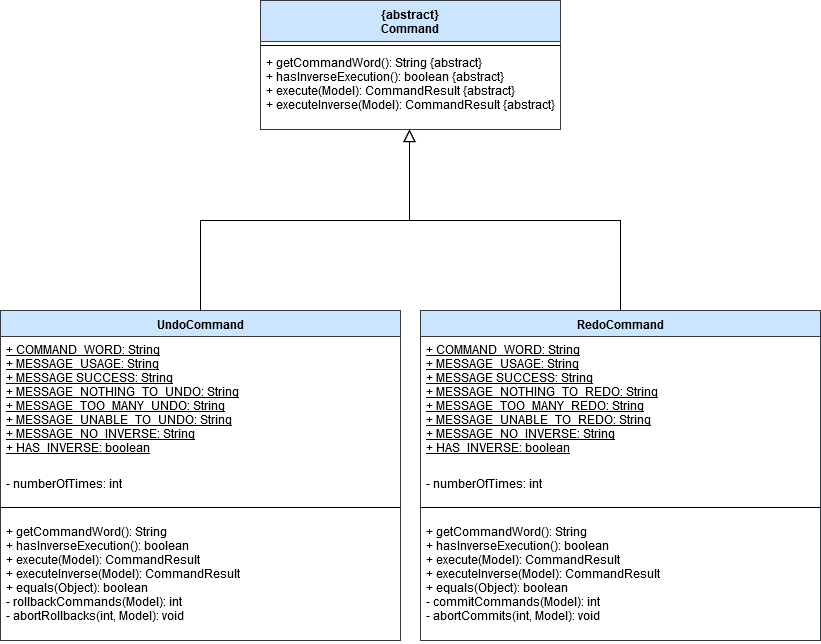

The diagram above was exported from draw.io. Its source (the exported page's mxGraphModel, read from the mxfile embedded in the PNG):
<mxGraphModel dx="602" dy="1452" grid="1" gridSize="10" guides="1" tooltips="1" connect="1" arrows="1" fold="1" page="1" pageScale="1" pageWidth="850" pageHeight="1100" math="0" shadow="0">
  <root>
    <mxCell id="0" />
    <mxCell id="1" parent="0" />
    <mxCell id="Nn7xe2raBN-79ps9TVTx-9" value="" style="edgeStyle=orthogonalEdgeStyle;rounded=0;orthogonalLoop=1;jettySize=auto;html=1;startArrow=none;startFill=0;startSize=10;endArrow=block;endFill=0;endSize=10;entryX=0.497;entryY=1;entryDx=0;entryDy=0;entryPerimeter=0;" edge="1" parent="1" source="u2xYqc6COPXS6BbpxR9C-1" target="Nn7xe2raBN-79ps9TVTx-3">
      <mxGeometry relative="1" as="geometry">
        <mxPoint x="380" y="-120" as="targetPoint" />
      </mxGeometry>
    </mxCell>
    <mxCell id="u2xYqc6COPXS6BbpxR9C-1" value="UndoCommand" style="swimlane;fontStyle=1;align=center;verticalAlign=top;childLayout=stackLayout;horizontal=1;startSize=26;horizontalStack=0;resizeParent=1;resizeParentMax=0;resizeLast=0;collapsible=1;marginBottom=0;fillColor=#cce5ff;strokeColor=#36393d;" parent="1" vertex="1">
      <mxGeometry x="20" y="20" width="400" height="330" as="geometry" />
    </mxCell>
    <mxCell id="u2xYqc6COPXS6BbpxR9C-2" value="+ COMMAND_WORD: String&#10;+ MESSAGE_USAGE: String&#10;+ MESSAGE SUCCESS: String&#10;+ MESSAGE_NOTHING_TO_UNDO: String&#10;+ MESSAGE_TOO_MANY_UNDO: String&#10;+ MESSAGE_UNABLE_TO_UNDO: String&#10;+ MESSAGE_NO_INVERSE: String&#10;+ HAS_INVERSE: boolean" style="text;strokeColor=none;fillColor=none;align=left;verticalAlign=top;spacingLeft=4;spacingRight=4;overflow=hidden;rotatable=0;points=[[0,0.5],[1,0.5]];portConstraint=eastwest;fontStyle=4" parent="u2xYqc6COPXS6BbpxR9C-1" vertex="1">
      <mxGeometry y="26" width="400" height="134" as="geometry" />
    </mxCell>
    <mxCell id="u2xYqc6COPXS6BbpxR9C-5" value="- numberOfTimes: int" style="text;strokeColor=none;fillColor=none;align=left;verticalAlign=top;spacingLeft=4;spacingRight=4;overflow=hidden;rotatable=0;points=[[0,0.5],[1,0.5]];portConstraint=eastwest;" parent="u2xYqc6COPXS6BbpxR9C-1" vertex="1">
      <mxGeometry y="160" width="400" height="26" as="geometry" />
    </mxCell>
    <mxCell id="u2xYqc6COPXS6BbpxR9C-3" value="" style="line;strokeWidth=1;fillColor=none;align=left;verticalAlign=middle;spacingTop=-1;spacingLeft=3;spacingRight=3;rotatable=0;labelPosition=right;points=[];portConstraint=eastwest;" parent="u2xYqc6COPXS6BbpxR9C-1" vertex="1">
      <mxGeometry y="186" width="400" height="22" as="geometry" />
    </mxCell>
    <mxCell id="u2xYqc6COPXS6BbpxR9C-4" value="+ getCommandWord(): String&#10;+ hasInverseExecution(): boolean&#10;+ execute(Model): CommandResult&#10;+ executeInverse(Model): CommandResult&#10;+ equals(Object): boolean&#10;- rollbackCommands(Model): int&#10;- abortRollbacks(int, Model): void&#10;&#10;" style="text;strokeColor=none;fillColor=none;align=left;verticalAlign=top;spacingLeft=4;spacingRight=4;overflow=hidden;rotatable=0;points=[[0,0.5],[1,0.5]];portConstraint=eastwest;" parent="u2xYqc6COPXS6BbpxR9C-1" vertex="1">
      <mxGeometry y="208" width="400" height="122" as="geometry" />
    </mxCell>
    <mxCell id="Nn7xe2raBN-79ps9TVTx-21" value="" style="edgeStyle=orthogonalEdgeStyle;rounded=0;orthogonalLoop=1;jettySize=auto;html=1;startArrow=none;startFill=0;startSize=10;endArrow=block;endFill=0;endSize=10;entryX=0.497;entryY=1;entryDx=0;entryDy=0;entryPerimeter=0;" edge="1" parent="1" source="u2xYqc6COPXS6BbpxR9C-6" target="Nn7xe2raBN-79ps9TVTx-3">
      <mxGeometry relative="1" as="geometry">
        <mxPoint x="640" y="-60" as="targetPoint" />
      </mxGeometry>
    </mxCell>
    <mxCell id="u2xYqc6COPXS6BbpxR9C-6" value="RedoCommand" style="swimlane;fontStyle=1;align=center;verticalAlign=top;childLayout=stackLayout;horizontal=1;startSize=26;horizontalStack=0;resizeParent=1;resizeParentMax=0;resizeLast=0;collapsible=1;marginBottom=0;fillColor=#cce5ff;strokeColor=#36393d;" parent="1" vertex="1">
      <mxGeometry x="440" y="20" width="400" height="330" as="geometry" />
    </mxCell>
    <mxCell id="u2xYqc6COPXS6BbpxR9C-7" value="+ COMMAND_WORD: String&#10;+ MESSAGE_USAGE: String&#10;+ MESSAGE SUCCESS: String&#10;+ MESSAGE_NOTHING_TO_REDO: String&#10;+ MESSAGE_TOO_MANY_REDO: String&#10;+ MESSAGE_UNABLE_TO_REDO: String&#10;+ MESSAGE_NO_INVERSE: String&#10;+ HAS_INVERSE: boolean" style="text;strokeColor=none;fillColor=none;align=left;verticalAlign=top;spacingLeft=4;spacingRight=4;overflow=hidden;rotatable=0;points=[[0,0.5],[1,0.5]];portConstraint=eastwest;fontStyle=4" parent="u2xYqc6COPXS6BbpxR9C-6" vertex="1">
      <mxGeometry y="26" width="400" height="134" as="geometry" />
    </mxCell>
    <mxCell id="u2xYqc6COPXS6BbpxR9C-8" value="- numberOfTimes: int" style="text;strokeColor=none;fillColor=none;align=left;verticalAlign=top;spacingLeft=4;spacingRight=4;overflow=hidden;rotatable=0;points=[[0,0.5],[1,0.5]];portConstraint=eastwest;" parent="u2xYqc6COPXS6BbpxR9C-6" vertex="1">
      <mxGeometry y="160" width="400" height="26" as="geometry" />
    </mxCell>
    <mxCell id="u2xYqc6COPXS6BbpxR9C-9" value="" style="line;strokeWidth=1;fillColor=none;align=left;verticalAlign=middle;spacingTop=-1;spacingLeft=3;spacingRight=3;rotatable=0;labelPosition=right;points=[];portConstraint=eastwest;" parent="u2xYqc6COPXS6BbpxR9C-6" vertex="1">
      <mxGeometry y="186" width="400" height="22" as="geometry" />
    </mxCell>
    <mxCell id="u2xYqc6COPXS6BbpxR9C-10" value="+ getCommandWord(): String&#10;+ hasInverseExecution(): boolean&#10;+ execute(Model): CommandResult&#10;+ executeInverse(Model): CommandResult&#10;+ equals(Object): boolean&#10;- commitCommands(Model): int&#10;- abortCommits(int, Model): void&#10;&#10;" style="text;strokeColor=none;fillColor=none;align=left;verticalAlign=top;spacingLeft=4;spacingRight=4;overflow=hidden;rotatable=0;points=[[0,0.5],[1,0.5]];portConstraint=eastwest;" parent="u2xYqc6COPXS6BbpxR9C-6" vertex="1">
      <mxGeometry y="208" width="400" height="122" as="geometry" />
    </mxCell>
    <mxCell id="Nn7xe2raBN-79ps9TVTx-1" value="{abstract}&#10;Command" style="swimlane;fontStyle=1;align=center;verticalAlign=top;childLayout=stackLayout;horizontal=1;startSize=41;horizontalStack=0;resizeParent=1;resizeParentMax=0;resizeLast=0;collapsible=1;marginBottom=0;fillColor=#cce5ff;strokeColor=#36393d;" vertex="1" parent="1">
      <mxGeometry x="280" y="-290" width="300" height="129" as="geometry">
        <mxRectangle x="510" y="215.5" width="140" height="41" as="alternateBounds" />
      </mxGeometry>
    </mxCell>
    <mxCell id="Nn7xe2raBN-79ps9TVTx-2" value="" style="line;strokeWidth=1;fillColor=none;align=left;verticalAlign=middle;spacingTop=-1;spacingLeft=3;spacingRight=3;rotatable=0;labelPosition=right;points=[];portConstraint=eastwest;" vertex="1" parent="Nn7xe2raBN-79ps9TVTx-1">
      <mxGeometry y="41" width="300" height="8" as="geometry" />
    </mxCell>
    <mxCell id="Nn7xe2raBN-79ps9TVTx-3" value="+ getCommandWord(): String {abstract}&#10;+ hasInverseExecution(): boolean {abstract}&#10;+ execute(Model): CommandResult {abstract}&#10;+ executeInverse(Model): CommandResult {abstract}&#10;" style="text;strokeColor=none;fillColor=none;align=left;verticalAlign=top;spacingLeft=4;spacingRight=4;overflow=hidden;rotatable=0;points=[[0,0.5],[1,0.5]];portConstraint=eastwest;" vertex="1" parent="Nn7xe2raBN-79ps9TVTx-1">
      <mxGeometry y="49" width="300" height="80" as="geometry" />
    </mxCell>
  </root>
</mxGraphModel>